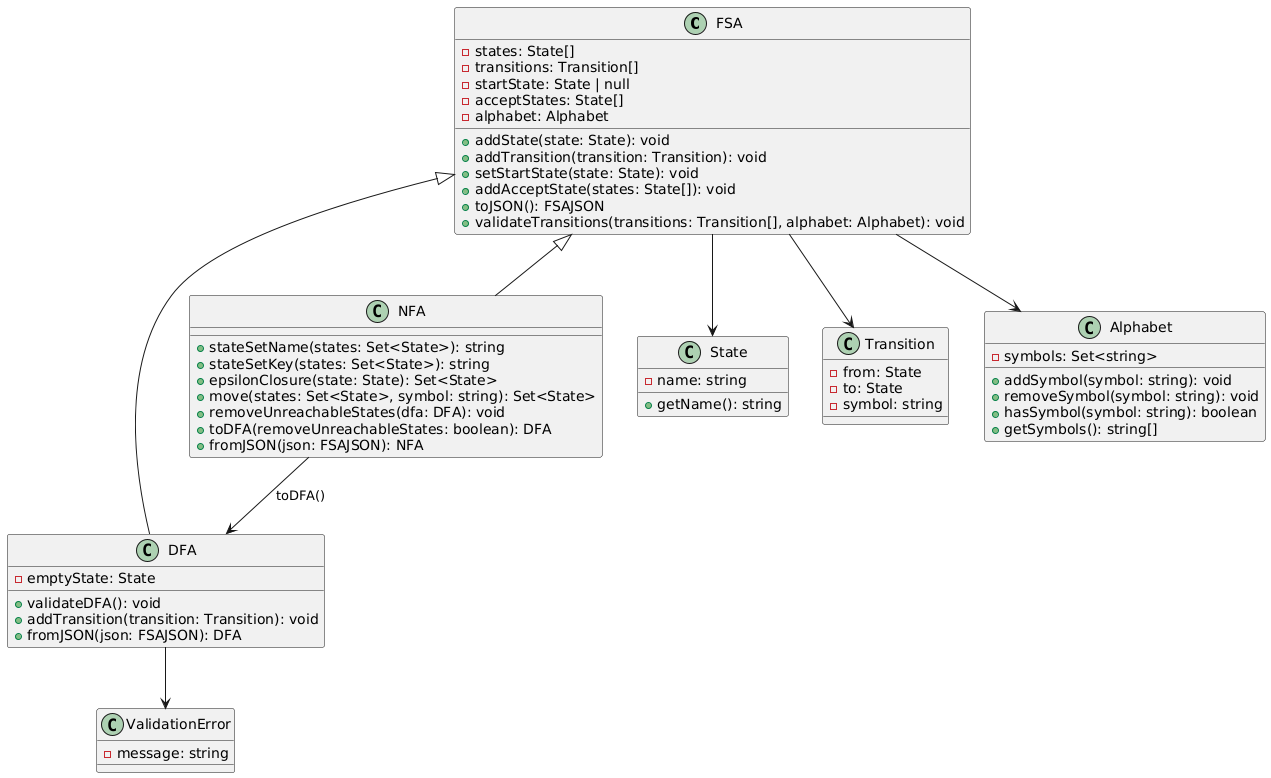

The diagram above was rendered by PlantUML. Its source (embedded in the PNG):
@startuml
class FSA {
  - states: State[]
  - transitions: Transition[]
  - startState: State | null
  - acceptStates: State[]
  - alphabet: Alphabet
  + addState(state: State): void
  + addTransition(transition: Transition): void
  + setStartState(state: State): void
  + addAcceptState(states: State[]): void
  + toJSON(): FSAJSON
  + validateTransitions(transitions: Transition[], alphabet: Alphabet): void
}

class DFA {
  - emptyState: State
  + validateDFA(): void
  + addTransition(transition: Transition): void
  + fromJSON(json: FSAJSON): DFA
}

class NFA {
  + stateSetName(states: Set<State>): string
  + stateSetKey(states: Set<State>): string
  + epsilonClosure(state: State): Set<State>
  + move(states: Set<State>, symbol: string): Set<State>
  + removeUnreachableStates(dfa: DFA): void
  + toDFA(removeUnreachableStates: boolean): DFA
  + fromJSON(json: FSAJSON): NFA
}

class State {
  - name: string
  + getName(): string
}

class Transition {
  - from: State
  - to: State
  - symbol: string
}

class Alphabet {
  - symbols: Set<string>
  + addSymbol(symbol: string): void
  + removeSymbol(symbol: string): void
  + hasSymbol(symbol: string): boolean
  + getSymbols(): string[]
}

class ValidationError {
  - message: string
}

FSA --> State
FSA --> Transition
FSA --> Alphabet
FSA <|-- DFA
FSA <|-- NFA
DFA --> ValidationError
NFA --> DFA : "toDFA()"
@enduml